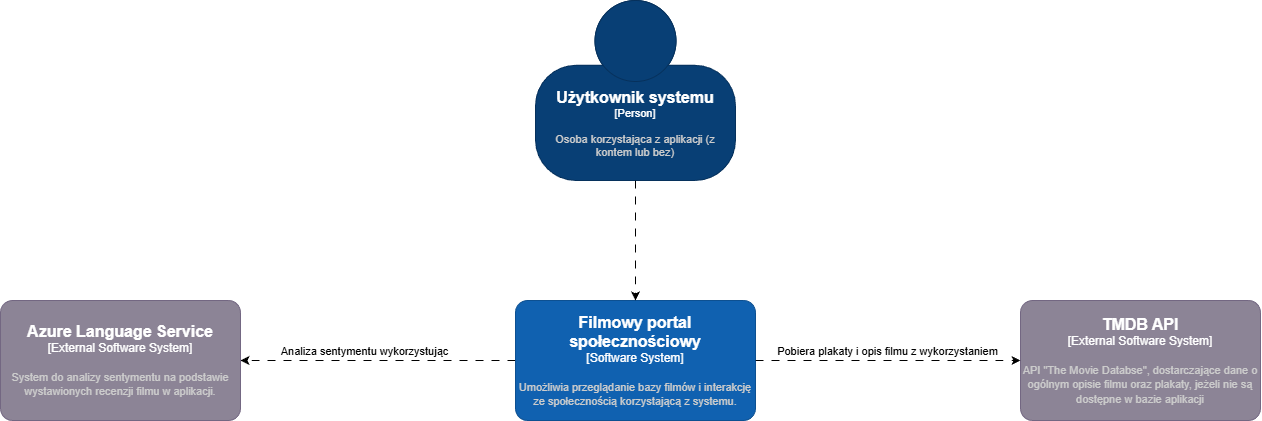

The diagram above was exported from draw.io. Its source (the exported page's mxGraphModel, read from the mxfile embedded in the PNG):
<mxGraphModel dx="2575" dy="1133" grid="1" gridSize="10" guides="1" tooltips="1" connect="1" arrows="1" fold="1" page="1" pageScale="1" pageWidth="850" pageHeight="1100" math="0" shadow="0">
  <root>
    <mxCell id="0" />
    <mxCell id="1" parent="0" />
    <object placeholders="1" c4Name="Użytkownik systemu" c4Type="Person" c4Description="Osoba korzystająca z aplikacji (z kontem lub bez)" label="&lt;font style=&quot;font-size: 16px&quot;&gt;&lt;b&gt;%c4Name%&lt;/b&gt;&lt;/font&gt;&lt;div&gt;[%c4Type%]&lt;/div&gt;&lt;br&gt;&lt;div&gt;&lt;font style=&quot;font-size: 11px&quot;&gt;&lt;font color=&quot;#cccccc&quot;&gt;%c4Description%&lt;/font&gt;&lt;/div&gt;" id="_pX2SmiF2VLigZftVYcu-3">
      <mxCell parent="1" style="html=1;fontSize=11;dashed=0;whiteSpace=wrap;fillColor=#083F75;strokeColor=#06315C;fontColor=#ffffff;shape=mxgraph.c4.person2;align=center;metaEdit=1;points=[[0.5,0,0],[1,0.5,0],[1,0.75,0],[0.75,1,0],[0.5,1,0],[0.25,1,0],[0,0.75,0],[0,0.5,0]];resizable=0;" vertex="1">
        <mxGeometry height="180" width="200" x="325" y="140" as="geometry" />
      </mxCell>
    </object>
    <object placeholders="1" c4Name="TMDB API" c4Type="External Software System" c4Description="API &quot;The Movie Databse&quot;, dostarczające dane o ogólnym opisie filmu oraz plakaty, jeżeli nie są dostępne w bazie aplikacji" label="&lt;font style=&quot;font-size: 16px&quot;&gt;&lt;b&gt;%c4Name%&lt;/b&gt;&lt;/font&gt;&lt;div&gt;[%c4Type%]&lt;/div&gt;&lt;br&gt;&lt;div&gt;&lt;font style=&quot;font-size: 11px&quot;&gt;&lt;font color=&quot;#cccccc&quot;&gt;%c4Description%&lt;/font&gt;&lt;/div&gt;" id="_pX2SmiF2VLigZftVYcu-4">
      <mxCell parent="1" style="rounded=1;whiteSpace=wrap;html=1;labelBackgroundColor=none;fillColor=#8C8496;fontColor=#ffffff;align=center;arcSize=10;strokeColor=#736782;metaEdit=1;resizable=0;points=[[0.25,0,0],[0.5,0,0],[0.75,0,0],[1,0.25,0],[1,0.5,0],[1,0.75,0],[0.75,1,0],[0.5,1,0],[0.25,1,0],[0,0.75,0],[0,0.5,0],[0,0.25,0]];" vertex="1">
        <mxGeometry height="120" width="240" x="810" y="440" as="geometry" />
      </mxCell>
    </object>
    <mxCell id="_pX2SmiF2VLigZftVYcu-22" edge="1" parent="1" source="_pX2SmiF2VLigZftVYcu-5" style="edgeStyle=orthogonalEdgeStyle;rounded=0;orthogonalLoop=1;jettySize=auto;html=1;dashed=1;dashPattern=8 8;strokeColor=light-dark(#000000,#000000);" target="_pX2SmiF2VLigZftVYcu-9">
      <mxGeometry relative="1" as="geometry" />
    </mxCell>
    <mxCell id="_pX2SmiF2VLigZftVYcu-25" connectable="0" parent="_pX2SmiF2VLigZftVYcu-22" style="edgeLabel;html=1;align=center;verticalAlign=middle;resizable=0;points=[];" value="Analiza sentymentu wykorzystując" vertex="1">
      <mxGeometry relative="1" x="0.2541" y="2" as="geometry">
        <mxPoint x="21" y="-12" as="offset" />
      </mxGeometry>
    </mxCell>
    <object placeholders="1" c4Name="Filmowy portal społecznościowy" c4Type="Software System" c4Description="Umożliwia przeglądanie bazy filmów i interakcję ze społecznością korzystającą z systemu." label="&lt;font style=&quot;font-size: 16px&quot;&gt;&lt;b&gt;%c4Name%&lt;/b&gt;&lt;/font&gt;&lt;div&gt;[%c4Type%]&lt;/div&gt;&lt;br&gt;&lt;div&gt;&lt;font style=&quot;font-size: 11px&quot;&gt;&lt;font color=&quot;#cccccc&quot;&gt;%c4Description%&lt;/font&gt;&lt;/div&gt;" id="_pX2SmiF2VLigZftVYcu-5">
      <mxCell parent="1" style="rounded=1;whiteSpace=wrap;html=1;labelBackgroundColor=none;fillColor=#1061B0;fontColor=#ffffff;align=center;arcSize=10;strokeColor=#0D5091;metaEdit=1;resizable=0;points=[[0.25,0,0],[0.5,0,0],[0.75,0,0],[1,0.25,0],[1,0.5,0],[1,0.75,0],[0.75,1,0],[0.5,1,0],[0.25,1,0],[0,0.75,0],[0,0.5,0],[0,0.25,0]];" vertex="1">
        <mxGeometry height="120" width="240" x="305" y="440" as="geometry" />
      </mxCell>
    </object>
    <mxCell id="_pX2SmiF2VLigZftVYcu-6" edge="1" parent="1" source="_pX2SmiF2VLigZftVYcu-3" style="edgeStyle=orthogonalEdgeStyle;rounded=0;orthogonalLoop=1;jettySize=auto;html=1;entryX=0.5;entryY=0;entryDx=0;entryDy=0;entryPerimeter=0;strokeColor=light-dark(#000000,#000000);dashed=1;dashPattern=8 8;" target="_pX2SmiF2VLigZftVYcu-5">
      <mxGeometry relative="1" as="geometry" />
    </mxCell>
    <object placeholders="1" c4Name="Azure Language Service" c4Type="External Software System" c4Description="System do analizy sentymentu na podstawie wystawionych recenzji filmu w aplikacji. " label="&lt;font style=&quot;font-size: 16px&quot;&gt;&lt;b&gt;%c4Name%&lt;/b&gt;&lt;/font&gt;&lt;div&gt;[%c4Type%]&lt;/div&gt;&lt;br&gt;&lt;div&gt;&lt;font style=&quot;font-size: 11px&quot;&gt;&lt;font color=&quot;#cccccc&quot;&gt;%c4Description%&lt;/font&gt;&lt;/div&gt;" id="_pX2SmiF2VLigZftVYcu-9">
      <mxCell parent="1" style="rounded=1;whiteSpace=wrap;html=1;labelBackgroundColor=none;fillColor=#8C8496;fontColor=#ffffff;align=center;arcSize=10;strokeColor=#736782;metaEdit=1;resizable=0;points=[[0.25,0,0],[0.5,0,0],[0.75,0,0],[1,0.25,0],[1,0.5,0],[1,0.75,0],[0.75,1,0],[0.5,1,0],[0.25,1,0],[0,0.75,0],[0,0.5,0],[0,0.25,0]];" vertex="1">
        <mxGeometry height="120" width="240" x="-210" y="440" as="geometry" />
      </mxCell>
    </object>
    <mxCell id="_pX2SmiF2VLigZftVYcu-23" edge="1" parent="1" source="_pX2SmiF2VLigZftVYcu-5" style="edgeStyle=orthogonalEdgeStyle;rounded=0;orthogonalLoop=1;jettySize=auto;html=1;entryX=0;entryY=0.5;entryDx=0;entryDy=0;entryPerimeter=0;dashed=1;dashPattern=8 8;strokeColor=light-dark(#000000,#000000);" target="_pX2SmiF2VLigZftVYcu-4">
      <mxGeometry relative="1" as="geometry" />
    </mxCell>
    <mxCell id="_pX2SmiF2VLigZftVYcu-27" connectable="0" parent="_pX2SmiF2VLigZftVYcu-23" style="edgeLabel;html=1;align=center;verticalAlign=middle;resizable=0;points=[];" value="Pobiera plakaty i opis filmu z wykorzystaniem" vertex="1">
      <mxGeometry relative="1" x="0.0154" y="1" as="geometry">
        <mxPoint x="-4" y="-9" as="offset" />
      </mxGeometry>
    </mxCell>
  </root>
</mxGraphModel>